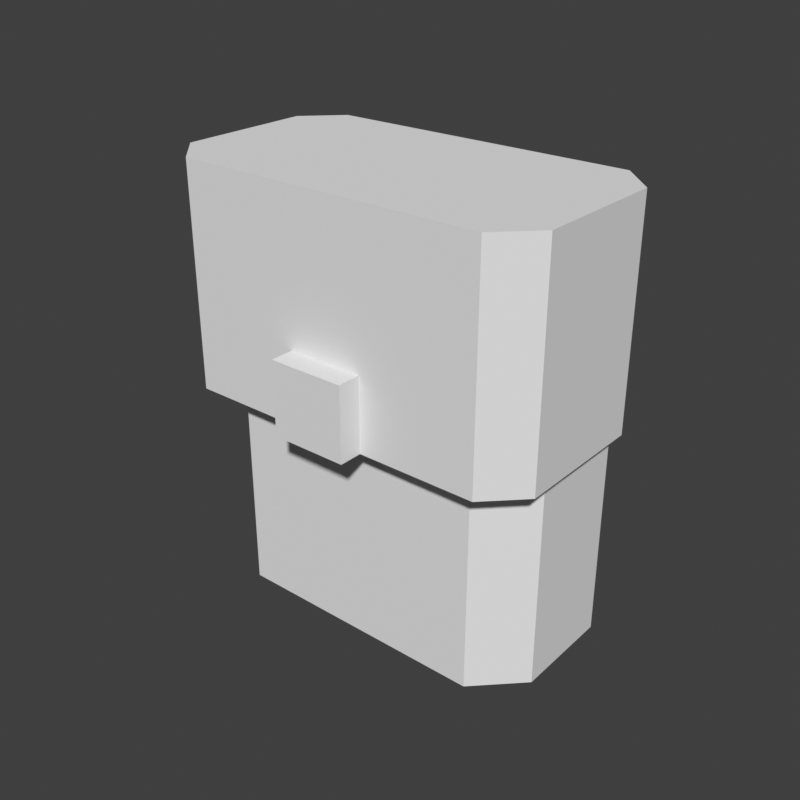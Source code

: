 # Source: accessory_waist-pouch-block.blend  (saved by Blender 5.2.45; exported with 4.5.12 LTS)
import bpy
from mathutils import Matrix  # noqa: F401  (used for matrix-valued properties, if any)

bpy.ops.wm.read_factory_settings(use_empty=True)
scene = bpy.context.scene
scene.name = 'Scene'

# ---- world
world_preview = bpy.data.worlds.new('Preview'); scene.world = world_preview
world_preview.use_nodes = True; world_preview.node_tree.nodes.clear()
_N = world_preview.node_tree.nodes; _L = world_preview.node_tree.links
n0 = _N.new('ShaderNodeBackground'); n0.name = 'Background'; n0.location = (-200, 100)
n0.inputs[0].default_value = (0.05, 0.05, 0.05, 1.0)
n1 = _N.new('ShaderNodeOutputWorld'); n1.name = 'World Output'; n1.location = (200, 100)
_L.new(n0.outputs[0], n1.inputs[0])
n1.is_active_output = True
world_preview.color = (0.807, 0.807, 0.807)

# ---- meshes
me_part_accessory_waist = bpy.data.meshes.new('part_accessory_waist')
me_part_accessory_waist.from_pydata([(0.17, -0.15, 0.38), (0.155, -0.135, 0.38), (0.065, -0.135, 0.38), (0.05, -0.15, 0.38), (0.05, -0.185, 0.38), (0.065, -0.2, 0.38), (0.155, -0.2, 0.38), (0.17, -0.185, 0.38), (0.17, -0.15, 0.52), (0.155, -0.135, 0.52), (0.065, -0.135, 0.52), (0.05, -0.15, 0.52), (0.05, -0.185, 0.52), (0.065, -0.2, 0.52), (0.155, -0.2, 0.52), (0.17, -0.185, 0.52), (0.175, -0.152, 0.455), (0.163, -0.14, 0.455), (0.057, -0.14, 0.455), (0.045, -0.152, 0.455), (0.045, -0.198, 0.455), (0.057, -0.21, 0.455), (0.163, -0.21, 0.455), (0.175, -0.198, 0.455), (0.175, -0.152, 0.53), (0.163, -0.14, 0.53), (0.057, -0.14, 0.53), (0.045, -0.152, 0.53), (0.045, -0.198, 0.53), (0.057, -0.21, 0.53), (0.163, -0.21, 0.53), (0.175, -0.198, 0.53), (0.123, -0.205, 0.455), (0.097, -0.205, 0.455), (0.097, -0.218, 0.455), (0.123, -0.218, 0.455), (0.123, -0.205, 0.48), (0.097, -0.205, 0.48), (0.097, -0.218, 0.48), (0.123, -0.218, 0.48)], [], [(0, 1, 9, 8), (1, 2, 10, 9), (2, 3, 11, 10), (3, 4, 12, 11), (4, 5, 13, 12), (5, 6, 14, 13), (6, 7, 15, 14), (7, 0, 8, 15), (7, 6, 5, 4), (7, 4, 3, 2), (7, 2, 1, 0), (8, 9, 10, 11), (8, 11, 12, 13), (8, 13, 14, 15), (16, 17, 25, 24), (17, 18, 26, 25), (18, 19, 27, 26), (19, 20, 28, 27), (20, 21, 29, 28), (21, 22, 30, 29), (22, 23, 31, 30), (23, 16, 24, 31), (23, 22, 21, 20), (23, 20, 19, 18), (23, 18, 17, 16), (24, 25, 26, 27), (24, 27, 28, 29), (24, 29, 30, 31), (32, 33, 37, 36), (33, 34, 38, 37), (34, 35, 39, 38), (35, 32, 36, 39), (35, 34, 33, 32), (36, 37, 38, 39)])
me_part_accessory_waist.update()

# ---- objects
ob_part_accessory_waist = bpy.data.objects.new('part_accessory_waist', me_part_accessory_waist)

# ---- transforms, parenting, visibility, modifiers, constraints
ob_part_accessory_waist.location = (0.0, 0.0, 0.0)

# ---- collection membership
scene.collection.objects.link(ob_part_accessory_waist)

# ---- scene / render settings (as saved in the file)
scene.frame_start = 1; scene.frame_end = 250; scene.frame_set(1)
scene.render.engine = 'BLENDER_WORKBENCH'
scene.render.image_settings.color_mode = 'RGB'
scene.render.resolution_x = 384
scene.render.resolution_y = 384
scene.render.fps = 30
scene.render.bake_bias = 0.0
scene.render.bake_samples = 0
scene.render.compositor_device = 'GPU'
scene.eevee.use_volume_custom_range = False
scene.eevee.fast_gi_thickness_near = 0.1
scene.eevee.fast_gi_thickness_far = 0.0
scene.eevee.ray_tracing_options.screen_trace_thickness = 0.1
scene.view_settings.view_transform = 'Standard'
bpy.context.view_layer.update()

# ---- added for rendering (the .blend has no active camera and no usable light): camera, sun
cam_auto = bpy.data.cameras.new('AutoCamera')
cam_auto.lens = 50.0
cam_auto.sensor_width = 36.0
cam_auto.clip_end = 1000.0
ob_auto_camera = bpy.data.objects.new('AutoCamera', cam_auto)
scene.collection.objects.link(ob_auto_camera)
ob_auto_camera.location = (0.309061, -0.415373, 0.614249)
ob_auto_camera.rotation_euler = (1.09748, -7.21219e-08, 0.694738)
scene.camera = ob_auto_camera
light_auto_sun = bpy.data.lights.new('AutoSun', 'SUN')
light_auto_sun.energy = 3.0
light_auto_sun.angle = 0.0523599
ob_auto_sun = bpy.data.objects.new('AutoSun', light_auto_sun)
scene.collection.objects.link(ob_auto_sun)
ob_auto_sun.rotation_euler = (0.872665, 0.174533, 0.523599)
bpy.context.view_layer.update()
